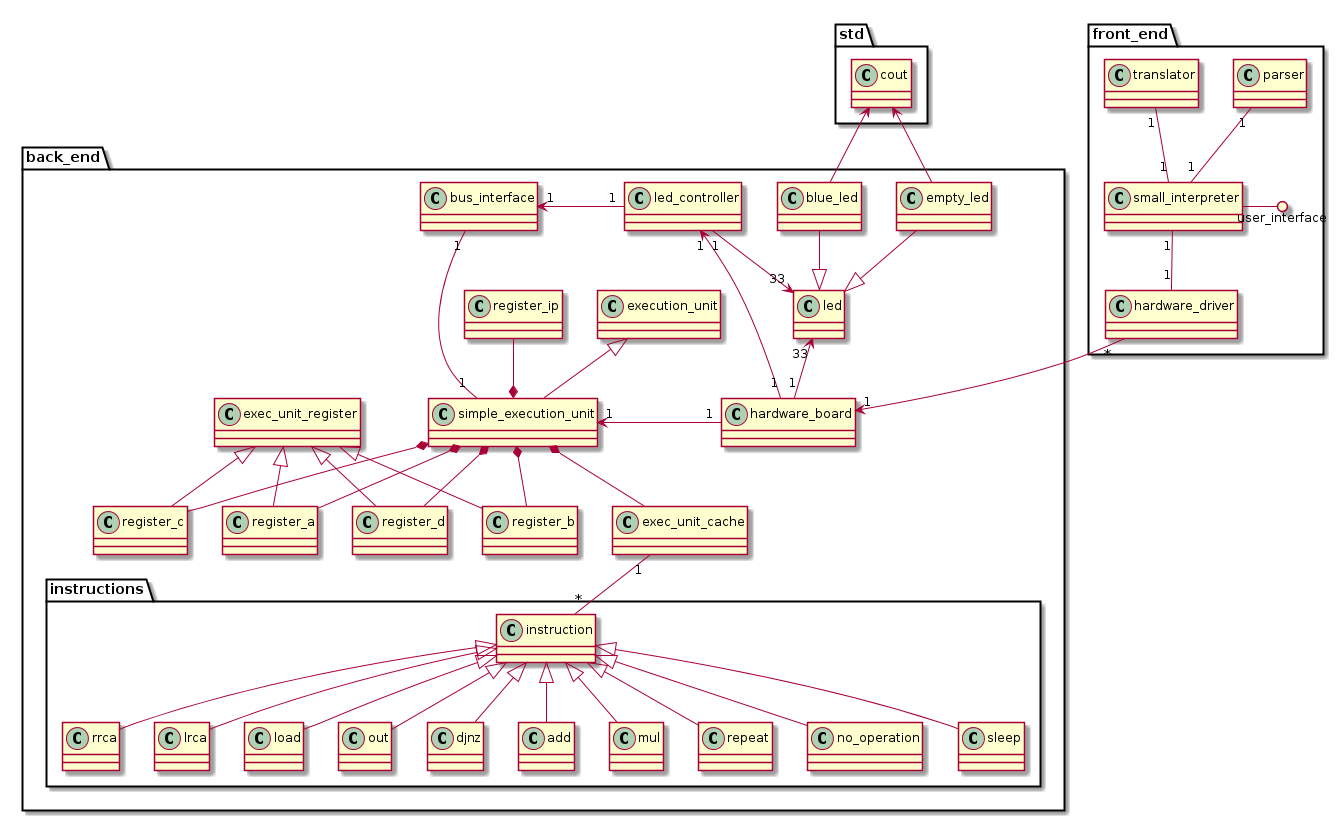

The diagram above was rendered by PlantUML. Its source (embedded in the PNG):
@startuml

namespace front_end {
small_interpreter -() user_interface
small_interpreter "1" -up- "1" parser
small_interpreter "1" -up- "1" translator
small_interpreter "1" -- "1" hardware_driver
}

namespace back_end{
front_end.hardware_driver "*" -down-> "1" hardware_board
hardware_board "1" -left-> "1" simple_execution_unit
hardware_board "1" -up-> "1" led_controller
hardware_board "1" -up-> "33" led
bus_interface "1" -down- "1" simple_execution_unit
led_controller "1" -right-> "1" bus_interface
led_controller "1" -down-> "33" led
execution_unit <|-- simple_execution_unit
simple_execution_unit *-- exec_unit_cache
namespace instructions{
instruction <|-- rrca
instruction <|-- lrca
instruction <|-- load
instruction <|-- out
instruction <|-- djnz
instruction <|-- add
instruction <|-- mul
instruction <|-- repeat
instruction <|-- no_operation
instruction <|-- sleep
}
exec_unit_cache "1" -- "*" back_end.instructions.instruction
exec_unit_register <|-down- register_d
exec_unit_register <|-down- register_b
exec_unit_register <|-down- register_c
exec_unit_register <|-down- register_a
simple_execution_unit *-down- register_d
simple_execution_unit *-down- register_b
simple_execution_unit *-down- register_c
simple_execution_unit *-down- register_a
simple_execution_unit *-up- register_ip
led <|-up- blue_led
led <|-up- empty_led
.std.cout <-up- blue_led
.std.cout <-up- empty_led
}
@enduml